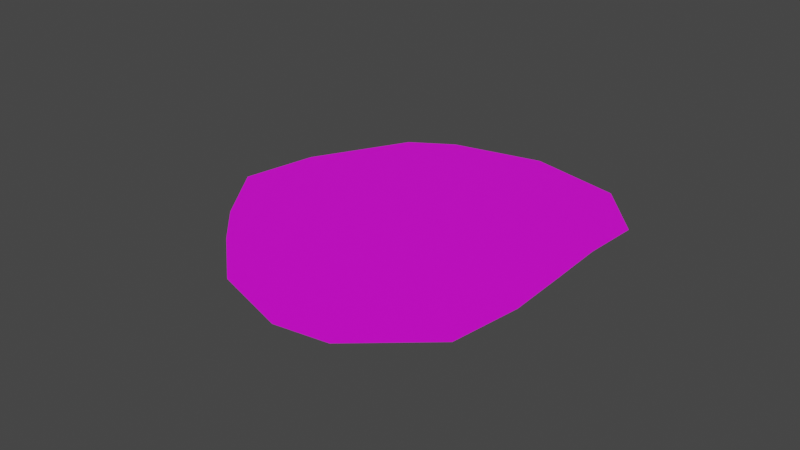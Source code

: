 # Source: desert5.blend  (saved by Blender 2.83.18; exported with 4.5.12 LTS)
import bpy
from mathutils import Matrix  # noqa: F401  (used for matrix-valued properties, if any)

bpy.ops.wm.read_factory_settings(use_empty=True)
scene = bpy.context.scene
scene.name = 'Scene'

# ---- collections
col_collection = bpy.data.collections.new('Collection'); scene.collection.children.link(col_collection)

# ---- images (referenced by path relative to the original .blend; pixels are not part of the script)
import os
ASSET_DIR = os.environ.get("B2B_ASSET_DIR", "")  # directory of the original .blend (textures are referenced by path, not embedded)
HERE = os.path.dirname(os.path.abspath(__file__))  # packed textures are extracted next to this script under _unpacked/

def load_image(name, relpath, width, height, colorspace="sRGB"):
    """Load a texture the original file referenced (path relative to the .blend, or extracted next to this script)."""
    p = next((c for c in (os.path.join(HERE, relpath), os.path.join(ASSET_DIR, relpath)) if relpath and os.path.exists(c)), "")
    if p:
        img = bpy.data.images.load(p, check_existing=True)
        img.name = name
    else:  # same state as the original file: an image datablock whose file is absent (Cycles renders it pink)
        img = bpy.data.images.new(name, width, height)
        img.source = "FILE"
        img.filepath = "//" + (relpath or name)
    img.colorspace_settings.name = colorspace
    return img
img_desert5 = load_image('desert5', 'desert5.png', 1024, 1024, 'sRGB')

# ---- materials (node trees are filled in below, after node groups)
mat_sand = bpy.data.materials.new('Sand')

# ---- material node trees
mat_sand.use_nodes = True; mat_sand.node_tree.nodes.clear()
_N = mat_sand.node_tree.nodes; _L = mat_sand.node_tree.links
n0 = _N.new('ShaderNodeOutputMaterial'); n0.name = 'Material Output'; n0.location = (1300, 355)
n1 = _N.new('ShaderNodeBsdfPrincipled'); n1.name = 'Principled BSDF'; n1.location = (988, 347)
n1.distribution = 'GGX'
n1.subsurface_method = 'BURLEY'
n1.inputs[3].default_value = 1.45
n1.inputs[27].default_value = (0.0, 0.0, 0.0, 1.0)
n1.inputs[28].default_value = 1.0
n2 = _N.new('ShaderNodeTexImage'); n2.name = 'Image Texture'; n2.location = (698, 327)
n2.image = img_desert5
_L.new(n1.outputs[0], n0.inputs[0])
_L.new(n2.outputs[0], n1.inputs[0])
n0.is_active_output = True

# ---- world
world_world = bpy.data.worlds.new('World'); scene.world = world_world
world_world.use_nodes = True; world_world.node_tree.nodes.clear()
_N = world_world.node_tree.nodes; _L = world_world.node_tree.links
n0 = _N.new('ShaderNodeOutputWorld'); n0.name = 'World Output'; n0.location = (300, 300)
n1 = _N.new('ShaderNodeBackground'); n1.name = 'Background'; n1.location = (10, 300)
n1.inputs[0].default_value = (0.05088, 0.05088, 0.05088, 1.0)
_L.new(n1.outputs[0], n0.inputs[0])
n0.is_active_output = True
world_world.color = (0.05088, 0.05088, 0.05088)
world_world.use_sun_shadow = False
world_world.sun_shadow_jitter_overblur = 0.0

# ---- meshes
me_okr_g = bpy.data.meshes.new('Okrąg')
me_okr_g.from_pydata([(2.272, -0.3467, 0.0), (2.217, 0.8019, 0.0), (1.985, 1.366, 0.0), (0.9544, 2.192, 0.0), (0.08482, 2.526, 0.0), (-0.7776, 2.126, 0.0), (-1.317, 1.765, 0.0), (-2.013, 1.215, 0.0), (-2.481, 0.3229, 0.0), (-2.494, -0.3283, 0.0), (-1.914, -1.292, 0.0), (-1.082, -1.569, 0.0), (-0.3072, -1.682, 0.0), (0.3689, -1.776, 0.0), (1.037, -1.938, 0.0), (1.819, -1.444, 0.0)], [], [(1, 2, 3, 4, 5, 6, 7, 8, 9, 10, 11, 12, 13, 14, 15, 0)])
_uv = me_okr_g.uv_layers.new(name='MapaUV')
_uv.uv.foreach_set('vector', [0.8024, 0.09903, 0.9061, 0.1887, 1.0, 0.4575, 1.0, 0.6567, 0.8406, 0.7981, 0.7168, 0.8782, 0.5384, 0.975, 0.3047, 1.0, 0.1616, 0.9527, 0.0, 0.7632, 0.008997, 0.5759, 0.04932, 0.4126, 0.0854, 0.2704, 0.106, 0.1246, 0.2793, 0.006573, 0.5565, 0.0])
me_okr_g.materials.append(mat_sand)
me_okr_g.materials.append(None)
me_okr_g.use_remesh_fix_poles = True
me_okr_g.use_remesh_preserve_attributes = False
me_okr_g.use_mirror_vertex_groups = False
me_okr_g.update()

# ---- objects
ob_okr_g = bpy.data.objects.new('Okrąg', me_okr_g)

# ---- transforms, parenting, visibility, modifiers, constraints
ob_okr_g.location = (0.0, 0.0, 0.0)
ob_okr_g.rotation_euler = (0.0, -0.0, 1.745)
ob_okr_g.lineart.crease_threshold = 0.0

# ---- collection membership
col_collection.objects.link(ob_okr_g)

# ---- scene / render settings (as saved in the file)
scene.frame_start = 1; scene.frame_end = 250; scene.frame_set(17)
scene.render.engine = 'CYCLES'
scene.cycles.use_denoising = False
scene.cycles.samples = 128
scene.cycles.sampling_pattern = 'TABULATED_SOBOL'
scene.cycles.use_adaptive_sampling = False
scene.cycles.use_light_tree = False
scene.view_settings.view_transform = 'Filmic'
bpy.context.view_layer.update()

# ---- added for rendering (the .blend has no active camera and no usable light): camera, sun
cam_auto = bpy.data.cameras.new('AutoCamera')
cam_auto.lens = 50.0
cam_auto.sensor_width = 36.0
cam_auto.clip_end = 1000.0
ob_auto_camera = bpy.data.objects.new('AutoCamera', cam_auto)
scene.collection.objects.link(ob_auto_camera)
ob_auto_camera.location = (6.72693, -8.5567, 5.59774)
ob_auto_camera.rotation_euler = (1.09748, -7.21219e-08, 0.694738)
scene.camera = ob_auto_camera
light_auto_sun = bpy.data.lights.new('AutoSun', 'SUN')
light_auto_sun.energy = 3.0
light_auto_sun.angle = 0.0523599
ob_auto_sun = bpy.data.objects.new('AutoSun', light_auto_sun)
scene.collection.objects.link(ob_auto_sun)
ob_auto_sun.rotation_euler = (0.872665, 0.174533, 0.523599)
bpy.context.view_layer.update()
